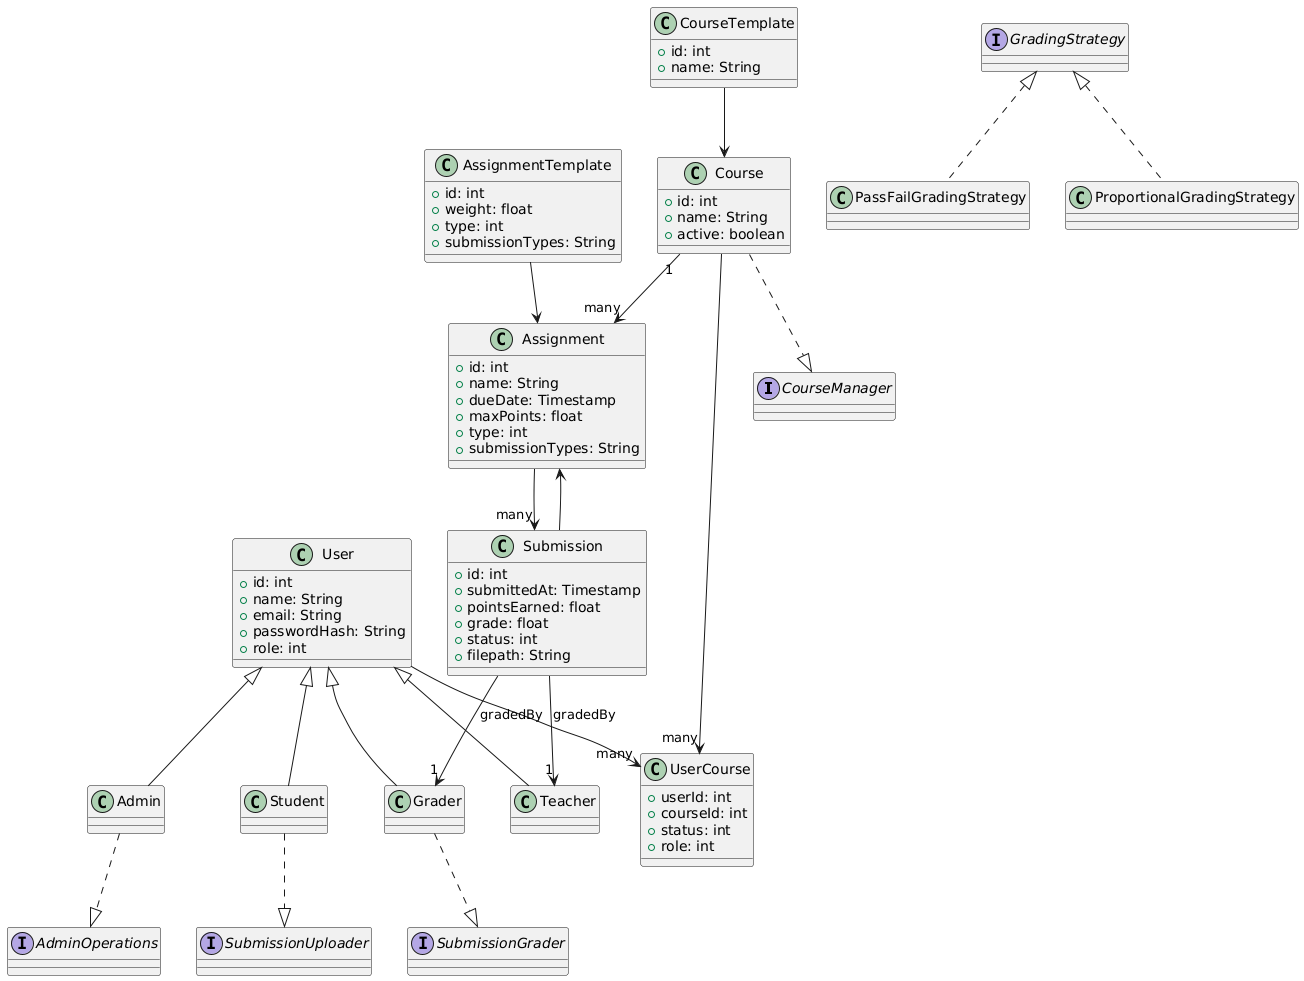

The diagram above was rendered by PlantUML. Its source (embedded in the PNG):
@startuml
' Interfaces
interface CourseManager
interface AdminOperations
interface GradingStrategy
interface SubmissionUploader
interface SubmissionGrader

' Abstract class or base class
class User {
    +id: int
    +name: String
    +email: String
    +passwordHash: String
    +role: int
}

' Subclasses of User
class Admin
class Student
class Teacher
class Grader

User <|-- Admin
User <|-- Student
User <|-- Teacher
User <|-- Grader

' Main domain classes
class Course {
    +id: int
    +name: String
    +active: boolean
}

class CourseTemplate {
    +id: int
    +name: String
}

class Assignment {
    +id: int
    +name: String
    +dueDate: Timestamp
    +maxPoints: float
    +type: int
    +submissionTypes: String
}

class AssignmentTemplate {
    +id: int
    +weight: float
    +type: int
    +submissionTypes: String
}

class Submission {
    +id: int
    +submittedAt: Timestamp
    +pointsEarned: float
    +grade: float
    +status: int
    +filepath: String
}

class UserCourse {
    +userId: int
    +courseId: int
    +status: int
    +role: int
}

' Grading strategies
class PassFailGradingStrategy
class ProportionalGradingStrategy

GradingStrategy <|.. PassFailGradingStrategy
GradingStrategy <|.. ProportionalGradingStrategy

' Class - Interface implementations
Admin ..|> AdminOperations
Course ..|> CourseManager
Grader ..|> SubmissionGrader
Student ..|> SubmissionUploader

' Associations
Course "1" --> "many" Assignment
CourseTemplate --> Course
AssignmentTemplate --> Assignment
Course --> "many" UserCourse
User --> "many" UserCourse
Assignment --> "many" Submission
Submission --> "1" Grader : gradedBy
Submission --> "1" Teacher : gradedBy
Submission --> Assignment
@enduml